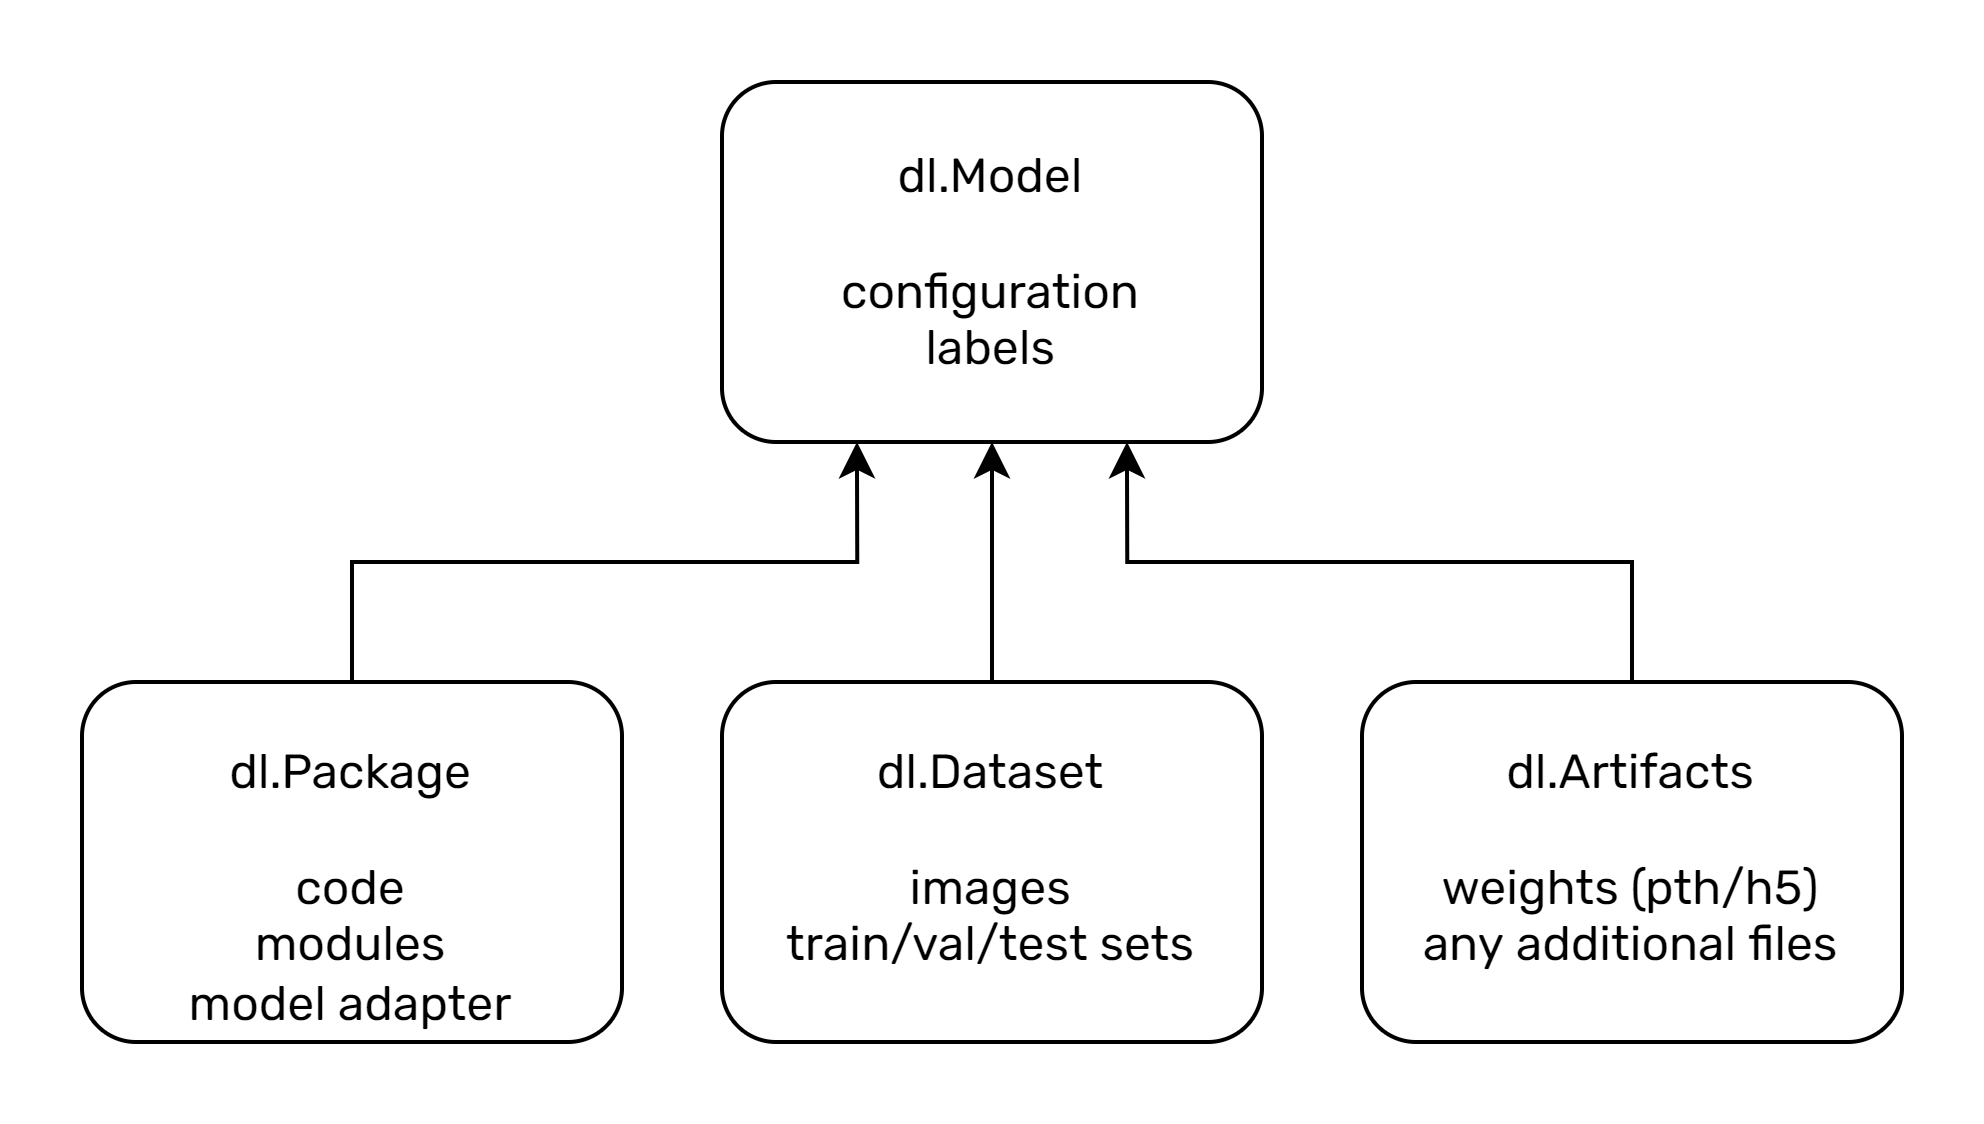

The diagram above was exported from draw.io. Its source (the exported page's mxGraphModel, read from the mxfile embedded in the PNG):
<mxGraphModel dx="1327" dy="834" grid="1" gridSize="10" guides="1" tooltips="1" connect="1" arrows="1" fold="1" page="1" pageScale="1" pageWidth="850" pageHeight="1100" math="0" shadow="0">
  <root>
    <mxCell id="0" />
    <mxCell id="1" parent="0" />
    <mxCell id="M7YZzJgcuD5aNhnlhHQM-1" value="dl.Model&lt;br&gt;&lt;br&gt;configuration&lt;br&gt;labels&lt;br&gt;" style="rounded=1;whiteSpace=wrap;html=1;fontFamily=Rubik;fontSource=https%3A%2F%2Ffonts.googleapis.com%2Fcss%3Ffamily%3DRubik;" vertex="1" parent="1">
      <mxGeometry x="280" y="130" width="135" height="90" as="geometry" />
    </mxCell>
    <mxCell id="M7YZzJgcuD5aNhnlhHQM-5" style="edgeStyle=orthogonalEdgeStyle;rounded=0;orthogonalLoop=1;jettySize=auto;html=1;exitX=0.5;exitY=0;exitDx=0;exitDy=0;entryX=0.25;entryY=1;entryDx=0;entryDy=0;fontFamily=Rubik;fontSource=https%3A%2F%2Ffonts.googleapis.com%2Fcss%3Ffamily%3DRubik;" edge="1" parent="1" source="M7YZzJgcuD5aNhnlhHQM-2" target="M7YZzJgcuD5aNhnlhHQM-1">
      <mxGeometry relative="1" as="geometry" />
    </mxCell>
    <mxCell id="M7YZzJgcuD5aNhnlhHQM-2" value="dl.Package&lt;br&gt;&lt;br&gt;code&lt;br&gt;modules&lt;br&gt;model adapter" style="rounded=1;whiteSpace=wrap;html=1;fontFamily=Rubik;fontSource=https%3A%2F%2Ffonts.googleapis.com%2Fcss%3Ffamily%3DRubik;verticalAlign=top;spacingTop=9;" vertex="1" parent="1">
      <mxGeometry x="120" y="280" width="135" height="90" as="geometry" />
    </mxCell>
    <mxCell id="M7YZzJgcuD5aNhnlhHQM-7" style="edgeStyle=orthogonalEdgeStyle;rounded=0;orthogonalLoop=1;jettySize=auto;html=1;exitX=0.5;exitY=0;exitDx=0;exitDy=0;entryX=0.75;entryY=1;entryDx=0;entryDy=0;fontFamily=Rubik;fontSource=https%3A%2F%2Ffonts.googleapis.com%2Fcss%3Ffamily%3DRubik;" edge="1" parent="1" source="M7YZzJgcuD5aNhnlhHQM-3" target="M7YZzJgcuD5aNhnlhHQM-1">
      <mxGeometry relative="1" as="geometry" />
    </mxCell>
    <mxCell id="M7YZzJgcuD5aNhnlhHQM-3" value="dl.Artifacts&lt;br&gt;&lt;br&gt;weights (pth/h5)&lt;br&gt;any additional files" style="rounded=1;whiteSpace=wrap;html=1;fontFamily=Rubik;fontSource=https%3A%2F%2Ffonts.googleapis.com%2Fcss%3Ffamily%3DRubik;verticalAlign=top;spacingTop=9;" vertex="1" parent="1">
      <mxGeometry x="440" y="280" width="135" height="90" as="geometry" />
    </mxCell>
    <mxCell id="M7YZzJgcuD5aNhnlhHQM-6" style="edgeStyle=orthogonalEdgeStyle;rounded=0;orthogonalLoop=1;jettySize=auto;html=1;exitX=0.5;exitY=0;exitDx=0;exitDy=0;entryX=0.5;entryY=1;entryDx=0;entryDy=0;fontFamily=Rubik;fontSource=https%3A%2F%2Ffonts.googleapis.com%2Fcss%3Ffamily%3DRubik;" edge="1" parent="1" source="M7YZzJgcuD5aNhnlhHQM-4" target="M7YZzJgcuD5aNhnlhHQM-1">
      <mxGeometry relative="1" as="geometry" />
    </mxCell>
    <mxCell id="M7YZzJgcuD5aNhnlhHQM-4" value="dl.Dataset&lt;br&gt;&lt;br&gt;images&lt;br&gt;train/val/test sets" style="rounded=1;whiteSpace=wrap;html=1;fontFamily=Rubik;fontSource=https%3A%2F%2Ffonts.googleapis.com%2Fcss%3Ffamily%3DRubik;verticalAlign=top;spacingTop=9;" vertex="1" parent="1">
      <mxGeometry x="280" y="280" width="135" height="90" as="geometry" />
    </mxCell>
  </root>
</mxGraphModel>